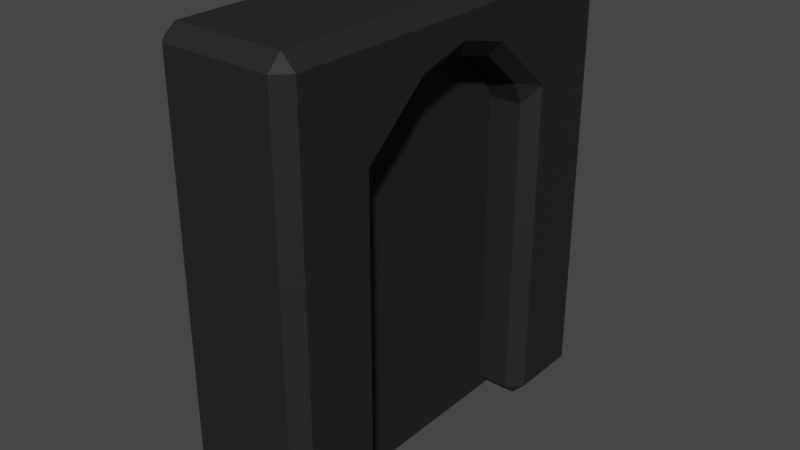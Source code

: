 # Source: door.blend  (saved by Blender 3.2.14; exported with 4.5.12 LTS)
import bpy
from mathutils import Matrix  # noqa: F401  (used for matrix-valued properties, if any)

bpy.ops.wm.read_factory_settings(use_empty=True)
scene = bpy.context.scene
scene.name = 'Scene'

# ---- collections
col_collection = bpy.data.collections.new('Collection'); scene.collection.children.link(col_collection)

# ---- materials (node trees are filled in below, after node groups)
mat_material = bpy.data.materials.new('Material')
mat_material.alpha_threshold = 0.0
mat_material.use_transparent_shadow = False
mat_material.line_color = (0.0, 0.0, 0.0, 1.0)

# ---- material node trees
mat_material.use_nodes = True; mat_material.node_tree.nodes.clear()
_N = mat_material.node_tree.nodes; _L = mat_material.node_tree.links
n0 = _N.new('ShaderNodeOutputMaterial'); n0.name = 'Material Output'; n0.location = (300, 300)
n1 = _N.new('ShaderNodeBsdfPrincipled'); n1.name = 'Principled BSDF'; n1.location = (10, 300)
n1.distribution = 'GGX'
n1.subsurface_method = 'RANDOM_WALK_SKIN'
n1.inputs[0].default_value = (0.01109, 0.01109, 0.01109, 1.0)
n1.inputs[2].default_value = 0.7312
n1.inputs[3].default_value = 1.45
n1.inputs[27].default_value = (0.0, 0.0, 0.0, 1.0)
n1.inputs[28].default_value = 1.0
_L.new(n1.outputs[0], n0.inputs[0])
n0.is_active_output = True

# ---- world
world_world = bpy.data.worlds.new('World'); scene.world = world_world
world_world.use_nodes = True; world_world.node_tree.nodes.clear()
_N = world_world.node_tree.nodes; _L = world_world.node_tree.links
n0 = _N.new('ShaderNodeOutputWorld'); n0.name = 'World Output'; n0.location = (300, 300)
n1 = _N.new('ShaderNodeBackground'); n1.name = 'Background'; n1.location = (10, 300)
n1.inputs[0].default_value = (0.05088, 0.05088, 0.05088, 1.0)
_L.new(n1.outputs[0], n0.inputs[0])
n0.is_active_output = True
world_world.color = (0.05088, 0.05088, 0.05088)
world_world.use_sun_shadow = False
world_world.sun_shadow_jitter_overblur = 0.0

# ---- meshes
me_cube = bpy.data.meshes.new('Cube')
me_cube.from_pydata([(0.5, 1.5, 3.3), (0.5, 1.5, 0.0), (0.5, -1.5, 3.3), (0.5, -1.5, 0.0), (-0.5, 1.5, 3.3), (-0.5, 1.5, 0.0), (-0.5, -1.5, 3.3), (-0.5, -1.5, 0.0), (-0.5, 0.7683, 0.0), (-0.5, -0.7683, 0.0), (0.5, 0.7683, 3.3), (0.5, -0.7683, 3.3), (-0.5, -0.7683, 3.3), (-0.5, 0.7683, 3.3), (0.5, -0.7683, 0.0), (0.5, 0.7683, 0.0), (0.5, 1.5, 2.481), (-0.5, -1.5, 2.481), (0.5, -1.5, 2.481), (-0.5, 1.5, 2.481), (0.5, 0.7683, 2.481), (0.5, -0.7683, 2.481), (-0.5, -0.7683, 2.481), (-0.5, 0.7683, 2.481), (0.5, 0.0, 3.3), (-0.5, 0.0, 3.3), (-0.5, 0.0, 2.916), (0.5, 0.0, 2.916), (-0.5, 0.3842, 3.3), (-0.5, 0.3842, 2.814), (0.5, 0.3842, 3.3), (0.5, 0.3842, 2.814), (0.5, -0.3842, 3.3), (0.5, -0.3842, 2.814), (-0.5, -0.3842, 3.3), (-0.5, -0.3842, 2.814)], [], [(11, 12, 6, 2), (18, 2, 6, 17), (23, 13, 4, 19), (9, 14, 3, 7), (21, 11, 2, 18), (19, 4, 0, 16), (16, 0, 10, 20), (33, 32, 11, 21), (5, 1, 15, 8), (23, 8, 15, 20), (17, 6, 12, 22), (29, 28, 13, 23), (0, 4, 13, 10), (32, 34, 12, 11), (22, 21, 14, 9), (7, 17, 22, 9), (33, 21, 22, 35), (1, 16, 20, 15), (5, 19, 16, 1), (14, 21, 18, 3), (8, 23, 19, 5), (3, 18, 17, 7), (31, 27, 26, 29), (30, 28, 25, 24), (35, 34, 25, 26), (31, 30, 24, 27), (20, 10, 30, 31), (10, 13, 28, 30), (20, 31, 29, 23), (26, 25, 28, 29), (22, 12, 34, 35), (27, 33, 35, 26), (24, 25, 34, 32), (27, 24, 32, 33)])
_uv = me_cube.uv_layers.new(name='UVMap')
_uv.uv.foreach_set('vector', [0.625, 0.6667, 0.875, 0.6667, 0.875, 0.75, 0.625, 0.75, 0.5832, 0.75, 0.625, 0.75, 0.625, 1.0, 0.5832, 1.0, 0.5832, 0.1667, 0.625, 0.1667, 0.625, 0.25, 0.5832, 0.25, 0.375, 0.08333, 0.375, 0.6667, 0.375, 0.75, 0.375, 1.0, 0.5832, 0.6667, 0.625, 0.6667, 0.625, 0.75, 0.5832, 0.75, 0.5832, 0.25, 0.625, 0.25, 0.625, 0.5, 0.5832, 0.5, 0.5832, 0.5, 0.625, 0.5, 0.625, 0.5833, 0.5832, 0.5833, 0.5832, 0.6458, 0.625, 0.6458, 0.625, 0.6667, 0.5832, 0.6667, 0.375, 0.25, 0.375, 0.5, 0.375, 0.5833, 0.375, 0.1667, 0.5832, 0.1667, 0.375, 0.1667, 0.375, 0.5833, 0.5832, 0.5833, 0.5832, 0.0, 0.625, 0.0, 0.625, 0.08333, 0.5832, 0.08333, 0.5832, 0.1458, 0.625, 0.1458, 0.625, 0.1667, 0.5832, 0.1667, 0.625, 0.5, 0.875, 0.5, 0.875, 0.5833, 0.625, 0.5833, 0.625, 0.6458, 0.875, 0.6458, 0.875, 0.6667, 0.625, 0.6667, 0.5832, 0.08333, 0.5832, 0.6667, 0.375, 0.6667, 0.375, 0.08333, 0.375, 0.0, 0.5832, 0.0, 0.5832, 0.08333, 0.375, 0.08333, 0.5832, 0.6458, 0.5832, 0.6667, 0.5832, 0.08333, 0.5832, 0.1042, 0.375, 0.5, 0.5832, 0.5, 0.5832, 0.5833, 0.375, 0.5833, 0.375, 0.25, 0.5832, 0.25, 0.5832, 0.5, 0.375, 0.5, 0.375, 0.6667, 0.5832, 0.6667, 0.5832, 0.75, 0.375, 0.75, 0.375, 0.1667, 0.5832, 0.1667, 0.5832, 0.25, 0.375, 0.25, 0.375, 0.75, 0.5832, 0.75, 0.5832, 1.0, 0.375, 1.0, 0.5832, 0.6042, 0.5832, 0.625, 0.5832, 0.125, 0.5832, 0.1458, 0.625, 0.6042, 0.875, 0.6042, 0.875, 0.625, 0.625, 0.625, 0.5832, 0.1042, 0.625, 0.1042, 0.625, 0.125, 0.5832, 0.125, 0.5832, 0.6042, 0.625, 0.6042, 0.625, 0.625, 0.5832, 0.625, 0.5832, 0.5833, 0.625, 0.5833, 0.625, 0.6042, 0.5832, 0.6042, 0.625, 0.5833, 0.875, 0.5833, 0.875, 0.6042, 0.625, 0.6042, 0.5832, 0.5833, 0.5832, 0.6042, 0.5832, 0.1458, 0.5832, 0.1667, 0.5832, 0.125, 0.625, 0.125, 0.625, 0.1458, 0.5832, 0.1458, 0.5832, 0.08333, 0.625, 0.08333, 0.625, 0.1042, 0.5832, 0.1042, 0.5832, 0.625, 0.5832, 0.6458, 0.5832, 0.1042, 0.5832, 0.125, 0.625, 0.625, 0.875, 0.625, 0.875, 0.6458, 0.625, 0.6458, 0.5832, 0.625, 0.625, 0.625, 0.625, 0.6458, 0.5832, 0.6458])
me_cube.materials.append(mat_material)
me_cube.use_mirror_vertex_groups = False
me_cube.update()
me_cube_001 = bpy.data.meshes.new('Cube.001')
me_cube_001.from_pydata([(-0.1574, -0.9843, 0.0), (-0.1574, -0.9843, 3.041), (-0.1574, 0.9843, 0.0), (-0.1574, 0.9843, 3.041), (0.1574, -0.9843, 0.0), (0.1574, -0.9843, 3.041), (0.1574, 0.9843, 0.0), (0.1574, 0.9843, 3.041)], [], [(0, 1, 3, 2), (2, 3, 7, 6), (6, 7, 5, 4), (4, 5, 1, 0), (2, 6, 4, 0), (7, 3, 1, 5)])
_uv = me_cube_001.uv_layers.new(name='UVMap')
_uv.uv.foreach_set('vector', [0.375, 0.0, 0.625, 0.0, 0.625, 0.25, 0.375, 0.25, 0.375, 0.25, 0.625, 0.25, 0.625, 0.5, 0.375, 0.5, 0.375, 0.5, 0.625, 0.5, 0.625, 0.75, 0.375, 0.75, 0.375, 0.75, 0.625, 0.75, 0.625, 1.0, 0.375, 1.0, 0.125, 0.5, 0.375, 0.5, 0.375, 0.75, 0.125, 0.75, 0.625, 0.5, 0.875, 0.5, 0.875, 0.75, 0.625, 0.75])
me_cube_001.materials.append(mat_material)
me_cube_001.use_mirror_vertex_groups = False
me_cube_001.update()

# ---- objects
ob_frame = bpy.data.objects.new('Frame', me_cube)
ob_door = bpy.data.objects.new('Door', me_cube_001)

# ---- transforms, parenting, visibility, modifiers, constraints
ob_frame.location = (0.0, 0.0, 0.0)
ob_frame.lock_rotations_4d = False
ob_frame.empty_display_type = 'ARROWS'
ob_frame.lineart.crease_threshold = 0.0
_m = ob_frame.modifiers.new('Bevel', 'BEVEL')
ob_door.location = (0.0, 0.0, 0.0)
ob_door.lock_rotations_4d = False
ob_door.empty_display_type = 'ARROWS'
ob_door.lineart.crease_threshold = 0.0

# ---- collection membership
col_collection.objects.link(ob_frame)
col_collection.objects.link(ob_door)

# ---- scene / render settings (as saved in the file)
scene.frame_start = 1; scene.frame_end = 200; scene.frame_set(200)
scene.render.engine = 'BLENDER_EEVEE_NEXT'
scene.cycles.sampling_pattern = 'TABULATED_SOBOL'
scene.cycles.use_light_tree = False
scene.view_settings.view_transform = 'Filmic'
bpy.context.view_layer.update()

# ---- added for rendering (the .blend has no active camera and no usable light): camera, sun
cam_auto = bpy.data.cameras.new('AutoCamera')
cam_auto.lens = 50.0
cam_auto.sensor_width = 36.0
cam_auto.clip_end = 1000.0
ob_auto_camera = bpy.data.objects.new('AutoCamera', cam_auto)
scene.collection.objects.link(ob_auto_camera)
ob_auto_camera.location = (4.22879, -5.07455, 5.03303)
ob_auto_camera.rotation_euler = (1.09748, -7.21219e-08, 0.694738)
scene.camera = ob_auto_camera
light_auto_sun = bpy.data.lights.new('AutoSun', 'SUN')
light_auto_sun.energy = 3.0
light_auto_sun.angle = 0.0523599
ob_auto_sun = bpy.data.objects.new('AutoSun', light_auto_sun)
scene.collection.objects.link(ob_auto_sun)
ob_auto_sun.rotation_euler = (0.872665, 0.174533, 0.523599)
bpy.context.view_layer.update()
